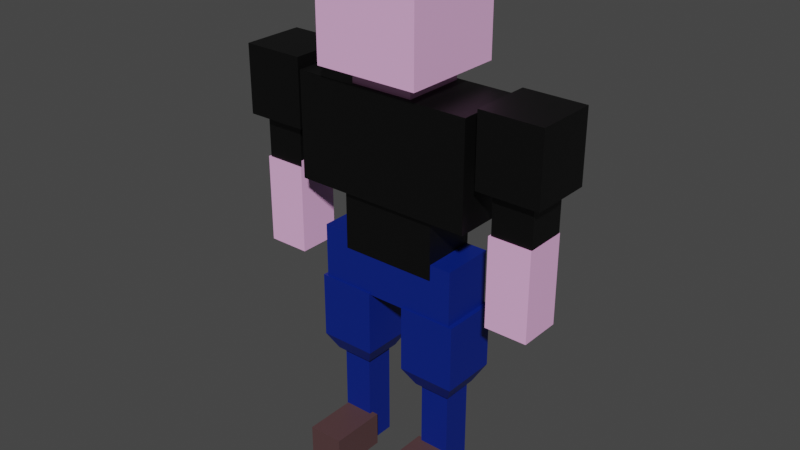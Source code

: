 # Source: new_player.blend  (saved by Blender 2.93.20; exported with 4.5.12 LTS)
import bpy
from mathutils import Matrix  # noqa: F401  (used for matrix-valued properties, if any)

bpy.ops.wm.read_factory_settings(use_empty=True)
scene = bpy.context.scene
scene.name = 'Scene'

# ---- collections
col_body = bpy.data.collections.new('body '); scene.collection.children.link(col_body)

# ---- materials (node trees are filled in below, after node groups)
mat_skin = bpy.data.materials.new('skin')
mat_skin.alpha_threshold = 0.0
mat_skin.use_transparent_shadow = False
mat_skin.line_color = (0.0, 0.0, 0.0, 1.0)
mat_coat = bpy.data.materials.new('coat')
mat_coat.use_transparent_shadow = False
mat_pants = bpy.data.materials.new('pants')
mat_pants.use_transparent_shadow = False
mat_shoes = bpy.data.materials.new('shoes')
mat_shoes.use_transparent_shadow = False

# ---- material node trees
mat_skin.use_nodes = True; mat_skin.node_tree.nodes.clear()
_N = mat_skin.node_tree.nodes; _L = mat_skin.node_tree.links
n0 = _N.new('ShaderNodeOutputMaterial'); n0.name = 'Material Output'; n0.location = (300, 300)
n1 = _N.new('ShaderNodeBsdfPrincipled'); n1.name = 'Principled BSDF'; n1.location = (10, 300)
n1.distribution = 'GGX'
n1.subsurface_method = 'BURLEY'
n1.inputs[0].default_value = (0.9114, 0.4829, 0.8241, 1.0)
n1.inputs[2].default_value = 0.4
n1.inputs[3].default_value = 1.45
n1.inputs[27].default_value = (0.0, 0.0, 0.0, 1.0)
n1.inputs[28].default_value = 1.0
_L.new(n1.outputs[0], n0.inputs[0])
n0.is_active_output = True
mat_coat.use_nodes = True; mat_coat.node_tree.nodes.clear()
_N = mat_coat.node_tree.nodes; _L = mat_coat.node_tree.links
n0 = _N.new('ShaderNodeBsdfPrincipled'); n0.name = 'Principled BSDF'; n0.location = (10, 300)
n0.distribution = 'GGX'
n0.subsurface_method = 'BURLEY'
n0.inputs[0].default_value = (0.0, 0.0, 0.0, 1.0)
n0.inputs[3].default_value = 1.45
n0.inputs[27].default_value = (0.0, 0.0, 0.0, 1.0)
n0.inputs[28].default_value = 1.0
n1 = _N.new('ShaderNodeOutputMaterial'); n1.name = 'Material Output'; n1.location = (300, 300)
_L.new(n0.outputs[0], n1.inputs[0])
n1.is_active_output = True
mat_pants.use_nodes = True; mat_pants.node_tree.nodes.clear()
_N = mat_pants.node_tree.nodes; _L = mat_pants.node_tree.links
n0 = _N.new('ShaderNodeBsdfPrincipled'); n0.name = 'Principled BSDF'; n0.location = (10, 300)
n0.distribution = 'GGX'
n0.subsurface_method = 'BURLEY'
n0.inputs[0].default_value = (0.0, 0.01522, 0.2019, 1.0)
n0.inputs[3].default_value = 1.45
n0.inputs[27].default_value = (0.0, 0.0, 0.0, 1.0)
n0.inputs[28].default_value = 1.0
n1 = _N.new('ShaderNodeOutputMaterial'); n1.name = 'Material Output'; n1.location = (300, 300)
_L.new(n0.outputs[0], n1.inputs[0])
n1.is_active_output = True
mat_shoes.use_nodes = True; mat_shoes.node_tree.nodes.clear()
_N = mat_shoes.node_tree.nodes; _L = mat_shoes.node_tree.links
n0 = _N.new('ShaderNodeBsdfPrincipled'); n0.name = 'Principled BSDF'; n0.location = (10, 300)
n0.distribution = 'GGX'
n0.subsurface_method = 'BURLEY'
n0.inputs[0].default_value = (0.08714, 0.0435, 0.04504, 1.0)
n0.inputs[3].default_value = 1.45
n0.inputs[27].default_value = (0.0, 0.0, 0.0, 1.0)
n0.inputs[28].default_value = 1.0
n1 = _N.new('ShaderNodeOutputMaterial'); n1.name = 'Material Output'; n1.location = (300, 300)
_L.new(n0.outputs[0], n1.inputs[0])
n1.is_active_output = True

# ---- world
world_world = bpy.data.worlds.new('World'); scene.world = world_world
world_world.use_nodes = True; world_world.node_tree.nodes.clear()
_N = world_world.node_tree.nodes; _L = world_world.node_tree.links
n0 = _N.new('ShaderNodeOutputWorld'); n0.name = 'World Output'; n0.location = (300, 300)
n1 = _N.new('ShaderNodeBackground'); n1.name = 'Background'; n1.location = (10, 300)
n1.inputs[0].default_value = (0.05088, 0.05088, 0.05088, 1.0)
_L.new(n1.outputs[0], n0.inputs[0])
n0.is_active_output = True
world_world.color = (0.05088, 0.05088, 0.05088)
world_world.use_sun_shadow = False
world_world.sun_shadow_jitter_overblur = 0.0

# ---- meshes
me_cube_014 = bpy.data.meshes.new('Cube.014')
me_cube_014.from_pydata([(-1.731, 0.6718, 5.753), (1.731, 0.6718, 5.753), (-1.731, 0.6718, 7.753), (-1.731, -0.6718, 5.753), (1.731, -0.6718, 5.753), (-1.731, -0.6718, 7.753), (1.731, -0.6718, 7.753), (1.731, 0.6718, 7.753), (1.0, -1.0, 10.07), (1.0, -1.0, 8.07), (-1.0, -1.0, 10.07), (-1.0, -1.0, 8.07), (1.0, 1.0, 10.07), (1.0, 1.0, 8.07), (-1.0, 1.0, 10.07), (-1.0, 1.0, 8.07), (-3.047, 0.597, 6.73), (-1.853, 0.597, 6.73), (-3.047, 0.597, 7.924), (-3.047, -0.597, 6.73), (-1.853, -0.597, 6.73), (-3.047, -0.597, 7.924), (-1.853, -0.597, 7.924), (-1.853, 0.597, 7.924), (-1.386, 0.5128, 3.81), (1.386, 0.5128, 3.81), (-1.386, 0.5128, 4.889), (-1.386, -0.5128, 3.81), (1.386, -0.5128, 3.81), (-1.386, -0.5128, 4.889), (1.386, -0.5128, 4.889), (1.386, 0.5128, 4.889), (-1.177, -0.6212, 0.2793), (-0.4933, -0.6212, 0.2793), (-1.177, -0.6212, 0.9626), (-1.177, -1.304, 0.2793), (-0.4933, -1.304, 0.2793), (-1.177, -1.304, 0.9626), (-0.4933, -1.304, 0.9626), (-0.4933, -0.6212, 0.9626), (0.5376, -0.6212, 0.2793), (1.221, -0.6212, 0.2793), (0.5376, -0.6212, 0.9626), (0.5376, -1.304, 0.2793), (1.221, -1.304, 0.2793), (0.5376, -1.304, 0.9626), (1.221, -1.304, 0.9626), (1.221, -0.6212, 0.9626), (-0.8791, 0.5274, 4.594), (0.9749, 0.5274, 4.594), (-0.8791, 0.5274, 5.867), (-0.8791, -0.5274, 4.594), (0.9749, -0.5274, 4.594), (-0.8791, -0.5274, 5.867), (0.9749, -0.5274, 5.867), (0.9749, 0.5274, 5.867), (-0.6048, 0.6048, 7.321), (0.6048, 0.6048, 7.321), (-0.6048, 0.6048, 8.531), (-0.6048, -0.6048, 7.321), (0.6048, -0.6048, 7.321), (-0.6048, -0.6048, 8.531), (0.6048, -0.6048, 8.531), (0.6048, 0.6048, 8.531), (-2.85, 0.387, 5.886), (-2.85, 0.387, 6.659), (-2.076, 0.387, 5.886), (-2.076, 0.387, 6.659), (-2.85, -0.387, 5.886), (-2.85, -0.387, 6.659), (-2.076, -0.387, 5.886), (-2.076, -0.387, 6.659), (-2.891, 0.4083, 4.05), (-2.891, 0.4083, 5.758), (-2.075, 0.4083, 4.05), (-2.075, 0.4083, 5.758), (-2.891, -0.4083, 4.05), (-2.891, -0.4083, 5.758), (-2.075, -0.4083, 4.05), (-2.075, -0.4083, 5.758), (1.895, 0.597, 6.73), (3.089, 0.597, 6.73), (1.895, 0.597, 7.924), (1.895, -0.597, 6.73), (3.089, -0.597, 6.73), (1.895, -0.597, 7.924), (3.089, -0.597, 7.924), (3.089, 0.597, 7.924), (2.091, 0.387, 5.886), (2.091, 0.387, 6.659), (2.865, 0.387, 5.886), (2.865, 0.387, 6.659), (2.091, -0.387, 5.886), (2.091, -0.387, 6.659), (2.865, -0.387, 5.886), (2.865, -0.387, 6.659), (2.05, 0.4083, 4.05), (2.05, 0.4083, 5.758), (2.867, 0.4083, 4.05), (2.867, 0.4083, 5.758), (2.05, -0.4083, 4.05), (2.05, -0.4083, 5.758), (2.867, -0.4083, 4.05), (2.867, -0.4083, 5.758), (0.3765, 0.5485, 2.574), (0.3765, 0.5485, 3.671), (1.473, 0.5485, 2.574), (1.473, 0.5485, 3.671), (0.3765, -0.5485, 2.574), (0.3765, -0.5485, 3.671), (1.473, -0.5485, 2.574), (1.473, -0.5485, 3.671), (-1.458, 0.5485, 2.574), (-1.458, 0.5485, 3.671), (-0.3614, 0.5485, 2.574), (-0.3614, 0.5485, 3.671), (-1.458, -0.5485, 2.574), (-1.458, -0.5485, 3.671), (-0.3614, -0.5485, 2.574), (-0.3614, -0.5485, 3.671), (0.6528, 0.289, 0.3108), (0.6528, 0.289, 2.363), (1.231, 0.289, 0.3108), (1.231, 0.289, 2.363), (0.6528, -0.289, 0.3108), (0.6528, -0.289, 2.363), (1.231, -0.289, 0.3108), (1.231, -0.289, 2.363), (-1.19, 0.289, 0.3108), (-1.19, 0.289, 2.363), (-0.6124, 0.289, 0.3108), (-0.6124, 0.289, 2.363), (-1.19, -0.289, 0.3108), (-1.19, -0.289, 2.363), (-0.6124, -0.289, 0.3108), (-0.6124, -0.289, 2.363), (1.285, 0.3597, 2.229), (0.5653, 0.3597, 2.229), (1.285, -0.3597, 2.229), (0.5653, -0.3597, 2.229), (-0.5347, 0.3751, 2.242), (-1.285, 0.3751, 2.242), (-0.5347, -0.3751, 2.242), (-1.285, -0.3751, 2.242), (-0.4933, -0.6212, 0.2793), (-1.177, -0.6212, 0.2793), (-1.177, -0.6212, 0.9626), (-0.4933, -0.6212, 0.9626), (1.221, -0.6212, 0.2793), (0.5376, -0.6212, 0.2793), (0.5376, -0.6212, 0.9626), (1.221, -0.6212, 0.9626), (-0.4933, -0.6212, 0.2793), (-1.177, -0.6212, 0.2793), (-1.177, -0.6212, 0.9626), (-0.4933, -0.6212, 0.9626), (1.221, -0.6212, 0.2793), (0.5376, -0.6212, 0.2793), (0.5376, -0.6212, 0.9626), (1.221, -0.6212, 0.9626), (-0.4933, -0.2144, 0.2793), (-1.177, -0.2144, 0.2793), (-1.177, -0.2144, 0.9626), (-0.4933, -0.2144, 0.9626), (1.221, -0.2144, 0.2793), (0.5376, -0.2144, 0.2793), (0.5376, -0.2144, 0.9626), (1.221, -0.2144, 0.9626), (0.3765, 0.5485, 3.845), (1.473, 0.5485, 3.845), (1.473, -0.5485, 3.845), (0.3765, -0.5485, 3.845), (-1.458, 0.5485, 3.845), (-0.3614, 0.5485, 3.845), (-0.3614, -0.5485, 3.845), (-1.458, -0.5485, 3.845), (2.865, 0.387, 5.761), (2.091, 0.387, 5.761), (2.865, -0.387, 5.761), (2.091, -0.387, 5.761), (-2.076, 0.387, 5.756), (-2.85, 0.387, 5.756), (-2.076, -0.387, 5.756), (-2.85, -0.387, 5.756), (-1.853, 0.597, 6.61), (-3.047, 0.597, 6.61), (-3.047, -0.597, 6.61), (-1.853, -0.597, 6.61), (3.089, 0.597, 6.567), (1.895, 0.597, 6.567), (1.895, -0.597, 6.567), (3.089, -0.597, 6.567)], [], [(1, 4, 3, 0), (0, 2, 7, 1), (3, 5, 2, 0), (4, 6, 5, 3), (6, 7, 2, 5), (1, 7, 6, 4), (8, 12, 14, 10), (11, 10, 14, 15), (15, 14, 12, 13), (13, 9, 11, 15), (9, 8, 10, 11), (13, 12, 8, 9), (19, 16, 185, 186), (16, 18, 23, 17), (19, 21, 18, 16), (20, 22, 21, 19), (22, 23, 18, 21), (17, 23, 22, 20), (25, 28, 27, 24), (24, 26, 31, 25), (27, 29, 26, 24), (28, 30, 29, 27), (30, 31, 26, 29), (25, 31, 30, 28), (33, 36, 35, 32), (32, 34, 146, 145), (35, 37, 34, 32), (36, 38, 37, 35), (38, 39, 34, 37), (33, 39, 38, 36), (41, 44, 43, 40), (41, 40, 149, 148), (43, 45, 42, 40), (44, 46, 45, 43), (46, 47, 42, 45), (41, 47, 46, 44), (49, 52, 51, 48), (48, 50, 55, 49), (51, 53, 50, 48), (52, 54, 53, 51), (54, 55, 50, 53), (49, 55, 54, 52), (57, 60, 59, 56), (56, 58, 63, 57), (59, 61, 58, 56), (60, 62, 61, 59), (62, 63, 58, 61), (57, 63, 62, 60), (64, 65, 67, 66), (66, 67, 71, 70), (70, 71, 69, 68), (68, 69, 65, 64), (64, 66, 180, 181), (71, 67, 65, 69), (72, 73, 75, 74), (74, 75, 79, 78), (78, 79, 77, 76), (76, 77, 73, 72), (74, 78, 76, 72), (79, 75, 73, 77), (84, 83, 190, 191), (80, 82, 87, 81), (83, 85, 82, 80), (84, 86, 85, 83), (86, 87, 82, 85), (81, 87, 86, 84), (88, 89, 91, 90), (90, 91, 95, 94), (94, 95, 93, 92), (92, 93, 89, 88), (90, 94, 178, 176), (95, 91, 89, 93), (96, 97, 99, 98), (98, 99, 103, 102), (102, 103, 101, 100), (100, 101, 97, 96), (98, 102, 100, 96), (103, 99, 97, 101), (104, 105, 107, 106), (106, 107, 111, 110), (110, 111, 109, 108), (108, 109, 105, 104), (108, 104, 137, 139), (113, 117, 175, 172), (112, 113, 115, 114), (114, 115, 119, 118), (118, 119, 117, 116), (116, 117, 113, 112), (112, 114, 140, 141), (115, 113, 172, 173), (120, 121, 123, 122), (122, 123, 127, 126), (126, 127, 125, 124), (124, 125, 121, 120), (122, 126, 124, 120), (127, 123, 121, 125), (128, 129, 131, 130), (130, 131, 135, 134), (134, 135, 133, 132), (132, 133, 129, 128), (130, 134, 132, 128), (135, 131, 129, 133), (136, 138, 139, 137), (106, 110, 138, 136), (104, 106, 136, 137), (110, 108, 139, 138), (140, 142, 143, 141), (118, 116, 143, 142), (116, 112, 141, 143), (114, 118, 142, 140), (165, 166, 167, 164), (161, 162, 163, 160), (42, 47, 151, 150), (39, 33, 144, 147), (40, 42, 150, 149), (47, 41, 148, 151), (33, 32, 145, 144), (34, 39, 147, 146), (153, 152, 155, 154), (157, 156, 159, 158), (152, 153, 161, 160), (159, 156, 164, 167), (157, 158, 166, 165), (155, 152, 160, 163), (153, 154, 162, 161), (158, 159, 167, 166), (156, 157, 165, 164), (154, 155, 163, 162), (170, 169, 168, 171), (174, 173, 172, 175), (109, 111, 170, 171), (119, 115, 173, 174), (107, 105, 168, 169), (105, 109, 171, 168), (117, 119, 174, 175), (111, 107, 169, 170), (176, 178, 179, 177), (88, 90, 176, 177), (94, 92, 179, 178), (92, 88, 177, 179), (180, 182, 183, 181), (70, 68, 183, 182), (68, 64, 181, 183), (66, 70, 182, 180), (184, 187, 186, 185), (16, 17, 184, 185), (17, 20, 187, 184), (20, 19, 186, 187), (188, 191, 190, 189), (83, 80, 189, 190), (80, 81, 188, 189), (81, 84, 191, 188)])
me_cube_014.polygons.foreach_set('material_index', [1, 1, 1, 1, 1, 1, 0, 0, 0, 0, 0, 0, 1, 1, 1, 1, 1, 1, 2, 2, 2, 2, 2, 2, 3, 0, 3, 3, 3, 3, 3, 0, 3, 3, 3, 3, 0, 1, 1, 1, 0, 1, 0, 0, 0, 0, 0, 0, 1, 1, 1, 1, 1, 0, 0, 0, 0, 0, 0, 0, 1, 1, 1, 1, 1, 1, 1, 1, 1, 1, 1, 0, 0, 0, 0, 0, 0, 0, 2, 2, 2, 2, 2, 2, 2, 2, 2, 2, 2, 2, 2, 2, 2, 2, 3, 0, 2, 2, 2, 2, 3, 0, 2, 2, 2, 2, 2, 2, 2, 2, 0, 0, 0, 0, 0, 0, 0, 0, 0, 0, 3, 3, 3, 3, 3, 3, 3, 3, 2, 2, 2, 2, 2, 0, 2, 2, 0, 1, 1, 1, 0, 1, 1, 0, 1, 1, 1, 1, 1, 1, 1, 1])
_uv = me_cube_014.uv_layers.new(name='UVMap')
_uv.uv.foreach_set('vector', [0.125, 0.5, 0.375, 0.5, 0.375, 0.75, 0.125, 0.75, 0.375, 0.0, 0.625, 0.0, 0.625, 0.25, 0.375, 0.25, 0.375, 0.75, 0.625, 0.75, 0.625, 1.0, 0.375, 1.0, 0.375, 0.5, 0.625, 0.5, 0.625, 0.75, 0.375, 0.75, 0.625, 0.5, 0.875, 0.5, 0.875, 0.75, 0.625, 0.75, 0.375, 0.25, 0.625, 0.25, 0.625, 0.5, 0.375, 0.5, 0.625, 0.5, 0.875, 0.5, 0.875, 0.75, 0.625, 0.75, 0.375, 0.75, 0.625, 0.75, 0.625, 1.0, 0.375, 1.0, 0.375, 0.0, 0.625, 0.0, 0.625, 0.25, 0.375, 0.25, 0.125, 0.5, 0.375, 0.5, 0.375, 0.75, 0.125, 0.75, 0.375, 0.5, 0.625, 0.5, 0.625, 0.75, 0.375, 0.75, 0.375, 0.25, 0.625, 0.25, 0.625, 0.5, 0.375, 0.5, 0.375, 0.75, 0.375, 1.0, 0.375, 1.0, 0.375, 0.75, 0.375, 0.0, 0.625, 0.0, 0.625, 0.25, 0.375, 0.25, 0.375, 0.75, 0.625, 0.75, 0.625, 1.0, 0.375, 1.0, 0.375, 0.5, 0.625, 0.5, 0.625, 0.75, 0.375, 0.75, 0.625, 0.5, 0.875, 0.5, 0.875, 0.75, 0.625, 0.75, 0.375, 0.25, 0.625, 0.25, 0.625, 0.5, 0.375, 0.5, 0.125, 0.5, 0.375, 0.5, 0.375, 0.75, 0.125, 0.75, 0.375, 0.0, 0.625, 0.0, 0.625, 0.25, 0.375, 0.25, 0.375, 0.75, 0.625, 0.75, 0.625, 1.0, 0.375, 1.0, 0.375, 0.5, 0.625, 0.5, 0.625, 0.75, 0.375, 0.75, 0.625, 0.5, 0.875, 0.5, 0.875, 0.75, 0.625, 0.75, 0.375, 0.25, 0.625, 0.25, 0.625, 0.5, 0.375, 0.5, 0.125, 0.5, 0.375, 0.5, 0.375, 0.75, 0.125, 0.75, 0.375, 1.0, 0.625, 1.0, 0.625, 1.0, 0.375, 1.0, 0.375, 0.75, 0.625, 0.75, 0.625, 1.0, 0.375, 1.0, 0.375, 0.5, 0.625, 0.5, 0.625, 0.75, 0.375, 0.75, 0.625, 0.5, 0.875, 0.5, 0.875, 0.75, 0.625, 0.75, 0.375, 0.25, 0.625, 0.25, 0.625, 0.5, 0.375, 0.5, 0.125, 0.5, 0.375, 0.5, 0.375, 0.75, 0.125, 0.75, 0.125, 0.5, 0.125, 0.75, 0.125, 0.75, 0.125, 0.5, 0.375, 0.75, 0.625, 0.75, 0.625, 1.0, 0.375, 1.0, 0.375, 0.5, 0.625, 0.5, 0.625, 0.75, 0.375, 0.75, 0.625, 0.5, 0.875, 0.5, 0.875, 0.75, 0.625, 0.75, 0.375, 0.25, 0.625, 0.25, 0.625, 0.5, 0.375, 0.5, 0.125, 0.5, 0.375, 0.5, 0.375, 0.75, 0.125, 0.75, 0.375, 0.0, 0.625, 0.0, 0.625, 0.25, 0.375, 0.25, 0.375, 0.75, 0.625, 0.75, 0.625, 1.0, 0.375, 1.0, 0.375, 0.5, 0.625, 0.5, 0.625, 0.75, 0.375, 0.75, 0.625, 0.5, 0.875, 0.5, 0.875, 0.75, 0.625, 0.75, 0.375, 0.25, 0.625, 0.25, 0.625, 0.5, 0.375, 0.5, 0.125, 0.5, 0.375, 0.5, 0.375, 0.75, 0.125, 0.75, 0.375, 0.0, 0.625, 0.0, 0.625, 0.25, 0.375, 0.25, 0.375, 0.75, 0.625, 0.75, 0.625, 1.0, 0.375, 1.0, 0.375, 0.5, 0.625, 0.5, 0.625, 0.75, 0.375, 0.75, 0.625, 0.5, 0.875, 0.5, 0.875, 0.75, 0.625, 0.75, 0.375, 0.25, 0.625, 0.25, 0.625, 0.5, 0.375, 0.5, 0.375, 0.0, 0.625, 0.0, 0.625, 0.25, 0.375, 0.25, 0.375, 0.25, 0.625, 0.25, 0.625, 0.5, 0.375, 0.5, 0.375, 0.5, 0.625, 0.5, 0.625, 0.75, 0.375, 0.75, 0.375, 0.75, 0.625, 0.75, 0.625, 1.0, 0.375, 1.0, 0.375, 0.0, 0.375, 0.25, 0.375, 0.25, 0.375, 0.0, 0.625, 0.5, 0.875, 0.5, 0.875, 0.75, 0.625, 0.75, 0.375, 0.0, 0.625, 0.0, 0.625, 0.25, 0.375, 0.25, 0.375, 0.25, 0.625, 0.25, 0.625, 0.5, 0.375, 0.5, 0.375, 0.5, 0.625, 0.5, 0.625, 0.75, 0.375, 0.75, 0.375, 0.75, 0.625, 0.75, 0.625, 1.0, 0.375, 1.0, 0.125, 0.5, 0.375, 0.5, 0.375, 0.75, 0.125, 0.75, 0.625, 0.5, 0.875, 0.5, 0.875, 0.75, 0.625, 0.75, 0.375, 0.5, 0.375, 0.75, 0.375, 0.75, 0.375, 0.5, 0.375, 0.0, 0.625, 0.0, 0.625, 0.25, 0.375, 0.25, 0.375, 0.75, 0.625, 0.75, 0.625, 1.0, 0.375, 1.0, 0.375, 0.5, 0.625, 0.5, 0.625, 0.75, 0.375, 0.75, 0.625, 0.5, 0.875, 0.5, 0.875, 0.75, 0.625, 0.75, 0.375, 0.25, 0.625, 0.25, 0.625, 0.5, 0.375, 0.5, 0.375, 0.0, 0.625, 0.0, 0.625, 0.25, 0.375, 0.25, 0.375, 0.25, 0.625, 0.25, 0.625, 0.5, 0.375, 0.5, 0.375, 0.5, 0.625, 0.5, 0.625, 0.75, 0.375, 0.75, 0.375, 0.75, 0.625, 0.75, 0.625, 1.0, 0.375, 1.0, 0.375, 0.25, 0.375, 0.5, 0.375, 0.5, 0.375, 0.25, 0.625, 0.5, 0.875, 0.5, 0.875, 0.75, 0.625, 0.75, 0.375, 0.0, 0.625, 0.0, 0.625, 0.25, 0.375, 0.25, 0.375, 0.25, 0.625, 0.25, 0.625, 0.5, 0.375, 0.5, 0.375, 0.5, 0.625, 0.5, 0.625, 0.75, 0.375, 0.75, 0.375, 0.75, 0.625, 0.75, 0.625, 1.0, 0.375, 1.0, 0.125, 0.5, 0.375, 0.5, 0.375, 0.75, 0.125, 0.75, 0.625, 0.5, 0.875, 0.5, 0.875, 0.75, 0.625, 0.75, 0.375, 0.0, 0.625, 0.0, 0.625, 0.25, 0.375, 0.25, 0.375, 0.25, 0.625, 0.25, 0.625, 0.5, 0.375, 0.5, 0.375, 0.5, 0.625, 0.5, 0.625, 0.75, 0.375, 0.75, 0.375, 0.75, 0.625, 0.75, 0.625, 1.0, 0.375, 1.0, 0.375, 0.75, 0.375, 1.0, 0.375, 1.0, 0.375, 0.75, 0.625, 1.0, 0.625, 0.75, 0.625, 0.75, 0.625, 1.0, 0.375, 0.0, 0.625, 0.0, 0.625, 0.25, 0.375, 0.25, 0.375, 0.25, 0.625, 0.25, 0.625, 0.5, 0.375, 0.5, 0.375, 0.5, 0.625, 0.5, 0.625, 0.75, 0.375, 0.75, 0.375, 0.75, 0.625, 0.75, 0.625, 1.0, 0.375, 1.0, 0.375, 0.0, 0.375, 0.25, 0.375, 0.25, 0.375, 0.0, 0.625, 0.25, 0.625, 0.0, 0.625, 0.0, 0.625, 0.25, 0.375, 0.0, 0.625, 0.0, 0.625, 0.25, 0.375, 0.25, 0.375, 0.25, 0.625, 0.25, 0.625, 0.5, 0.375, 0.5, 0.375, 0.5, 0.625, 0.5, 0.625, 0.75, 0.375, 0.75, 0.375, 0.75, 0.625, 0.75, 0.625, 1.0, 0.375, 1.0, 0.125, 0.5, 0.375, 0.5, 0.375, 0.75, 0.125, 0.75, 0.625, 0.5, 0.875, 0.5, 0.875, 0.75, 0.625, 0.75, 0.375, 0.0, 0.625, 0.0, 0.625, 0.25, 0.375, 0.25, 0.375, 0.25, 0.625, 0.25, 0.625, 0.5, 0.375, 0.5, 0.375, 0.5, 0.625, 0.5, 0.625, 0.75, 0.375, 0.75, 0.375, 0.75, 0.625, 0.75, 0.625, 1.0, 0.375, 1.0, 0.125, 0.5, 0.375, 0.5, 0.375, 0.75, 0.125, 0.75, 0.625, 0.5, 0.875, 0.5, 0.875, 0.75, 0.625, 0.75, 0.125, 0.5, 0.375, 0.5, 0.375, 0.75, 0.125, 0.75, 0.375, 0.25, 0.375, 0.5, 0.375, 0.5, 0.375, 0.25, 0.375, 0.0, 0.375, 0.25, 0.375, 0.25, 0.375, 0.0, 0.375, 0.5, 0.375, 0.75, 0.375, 0.75, 0.375, 0.5, 0.125, 0.5, 0.375, 0.5, 0.375, 0.75, 0.125, 0.75, 0.375, 0.5, 0.375, 0.75, 0.375, 0.75, 0.375, 0.5, 0.375, 0.75, 0.375, 1.0, 0.375, 1.0, 0.375, 0.75, 0.375, 0.25, 0.375, 0.5, 0.375, 0.5, 0.375, 0.25, 0.375, 0.0, 0.625, 0.0, 0.625, 0.25, 0.375, 0.25, 0.375, 0.0, 0.625, 0.0, 0.625, 0.25, 0.375, 0.25, 0.875, 0.75, 0.875, 0.5, 0.875, 0.5, 0.875, 0.75, 0.625, 0.25, 0.375, 0.25, 0.375, 0.25, 0.625, 0.25, 0.375, 1.0, 0.625, 1.0, 0.625, 1.0, 0.375, 1.0, 0.625, 0.25, 0.375, 0.25, 0.375, 0.25, 0.625, 0.25, 0.125, 0.5, 0.125, 0.75, 0.125, 0.75, 0.125, 0.5, 0.875, 0.75, 0.875, 0.5, 0.875, 0.5, 0.875, 0.75, 0.375, 0.0, 0.375, 0.25, 0.625, 0.25, 0.625, 0.0, 0.375, 0.0, 0.375, 0.25, 0.625, 0.25, 0.625, 0.0, 0.375, 0.25, 0.375, 0.0, 0.375, 0.0, 0.375, 0.25, 0.625, 0.25, 0.375, 0.25, 0.375, 0.25, 0.625, 0.25, 0.375, 0.0, 0.625, 0.0, 0.625, 0.0, 0.375, 0.0, 0.625, 0.25, 0.375, 0.25, 0.375, 0.25, 0.625, 0.25, 0.375, 0.0, 0.625, 0.0, 0.625, 0.0, 0.375, 0.0, 0.625, 0.0, 0.625, 0.25, 0.625, 0.25, 0.625, 0.0, 0.375, 0.25, 0.375, 0.0, 0.375, 0.0, 0.375, 0.25, 0.625, 0.0, 0.625, 0.25, 0.625, 0.25, 0.625, 0.0, 0.625, 0.5, 0.875, 0.5, 0.875, 0.75, 0.625, 0.75, 0.625, 0.5, 0.875, 0.5, 0.875, 0.75, 0.625, 0.75, 0.625, 0.75, 0.625, 0.5, 0.625, 0.5, 0.625, 0.75, 0.625, 0.5, 0.625, 0.25, 0.625, 0.25, 0.625, 0.5, 0.625, 0.25, 0.625, 0.0, 0.625, 0.0, 0.625, 0.25, 0.625, 1.0, 0.625, 0.75, 0.625, 0.75, 0.625, 1.0, 0.625, 0.75, 0.625, 0.5, 0.625, 0.5, 0.625, 0.75, 0.625, 0.5, 0.625, 0.25, 0.625, 0.25, 0.625, 0.5, 0.125, 0.5, 0.375, 0.5, 0.375, 0.75, 0.125, 0.75, 0.375, 0.0, 0.375, 0.25, 0.375, 0.25, 0.375, 0.0, 0.375, 0.5, 0.375, 0.75, 0.375, 0.75, 0.375, 0.5, 0.375, 0.75, 0.375, 1.0, 0.375, 1.0, 0.375, 0.75, 0.125, 0.5, 0.375, 0.5, 0.375, 0.75, 0.125, 0.75, 0.375, 0.5, 0.375, 0.75, 0.375, 0.75, 0.375, 0.5, 0.375, 0.75, 0.375, 1.0, 0.375, 1.0, 0.375, 0.75, 0.375, 0.25, 0.375, 0.5, 0.375, 0.5, 0.375, 0.25, 0.125, 0.5, 0.375, 0.5, 0.375, 0.75, 0.125, 0.75, 0.375, 0.0, 0.375, 0.25, 0.375, 0.25, 0.375, 0.0, 0.375, 0.25, 0.375, 0.5, 0.375, 0.5, 0.375, 0.25, 0.375, 0.5, 0.375, 0.75, 0.375, 0.75, 0.375, 0.5, 0.125, 0.5, 0.375, 0.5, 0.375, 0.75, 0.125, 0.75, 0.375, 0.75, 0.375, 1.0, 0.375, 1.0, 0.375, 0.75, 0.375, 0.0, 0.375, 0.25, 0.375, 0.25, 0.375, 0.0, 0.375, 0.25, 0.375, 0.5, 0.375, 0.5, 0.375, 0.25])
me_cube_014.materials.append(mat_skin)
me_cube_014.materials.append(mat_coat)
me_cube_014.materials.append(mat_pants)
me_cube_014.materials.append(mat_shoes)
me_cube_014.use_remesh_preserve_volume = False
me_cube_014.use_remesh_preserve_attributes = False
me_cube_014.use_mirror_vertex_groups = False
me_cube_014.update()
arm_armature_002 = bpy.data.armatures.new('Armature.002')  # bones are not reproduced

# ---- objects
ob_cube_002 = bpy.data.objects.new('Cube.002', me_cube_014)
ob_armature = bpy.data.objects.new('Armature', arm_armature_002)

# ---- transforms, parenting, visibility, modifiers, constraints
ob_cube_002.parent = ob_armature
ob_cube_002.location = (0.0, 0.0, 0.0)
ob_cube_002.lock_rotations_4d = False
ob_cube_002.empty_display_type = 'ARROWS'
ob_cube_002.lineart.crease_threshold = 0.0
_vg = ob_cube_002.vertex_groups.new(name='Spine')
for _i, _w in zip([48, 49, 50, 51, 52, 53, 54, 55, 56, 57, 58, 59, 60, 61, 62, 63], [1.0, 1.0, 1.0, 1.0, 1.0, 1.0, 1.0, 1.0, 0.8749, 0.91, 0.2221, 0.859, 0.9168, 0.1994, 0.5601, 0.5641]): _vg.add([_i], _w, 'REPLACE')
_vg = ob_cube_002.vertex_groups.new(name='UpperArm.L')
for _i, _w in zip([80, 81, 82, 83, 84, 85, 86, 87, 88, 89, 90, 91, 92, 93, 94, 95, 176, 177, 178, 179, 188, 189, 190, 191], [1.0, 1.0, 1.0, 1.0, 1.0, 1.0, 1.0, 1.0, 0.1309, 0.8669, 0.1139, 0.8845, 0.1956, 0.834, 0.1613, 0.8181, 0.1139, 0.1309, 0.1613, 0.1956, 1.0, 1.0, 1.0, 1.0]): _vg.add([_i], _w, 'REPLACE')
_vg = ob_cube_002.vertex_groups.new(name='LowerArm.L')
for _i, _w in zip([88, 89, 90, 91, 92, 93, 94, 95, 96, 97, 98, 99, 100, 101, 102, 103, 176, 177, 178, 179], [0.8691, 0.1331, 0.8861, 0.1155, 0.8044, 0.166, 0.8387, 0.1819, 1.0, 1.0, 1.0, 1.0, 1.0, 1.0, 1.0, 1.0, 0.8861, 0.8691, 0.8387, 0.8044]): _vg.add([_i], _w, 'REPLACE')
_vg = ob_cube_002.vertex_groups.new(name='UpperLeg.L')
_vg.add([104, 105, 106, 107, 108, 109, 110, 111, 136, 137, 138, 139, 168, 169, 170, 171], 1.0, 'REPLACE')
_vg = ob_cube_002.vertex_groups.new(name='LowerLeg.L')
for _i, _w in zip([120, 121, 122, 123, 124, 125, 126, 127], [0.4766, 0.9871, 0.5345, 0.9915, 0.2305, 0.985, 0.7597, 0.9932]): _vg.add([_i], _w, 'REPLACE')
_vg = ob_cube_002.vertex_groups.new(name='LowerLeg.L.001')
for _i, _w in zip([40, 41, 42, 43, 44, 45, 46, 47, 120, 122, 124, 126, 148, 149, 150, 151, 156, 157, 158, 159, 164, 165, 166, 167], [1.0, 1.0, 1.0, 1.0, 1.0, 1.0, 1.0, 1.0, 0.5234, 0.4655, 0.7695, 0.2403, 1.0, 1.0, 1.0, 1.0, 1.0, 1.0, 1.0, 1.0, 1.0, 1.0, 1.0, 1.0]): _vg.add([_i], _w, 'REPLACE')
_vg = ob_cube_002.vertex_groups.new(name='Head')
for _i, _w in zip([8, 9, 10, 11, 12, 13, 14, 15, 56, 57, 58, 59, 60, 61, 62, 63], [1.0, 1.0, 1.0, 1.0, 1.0, 1.0, 1.0, 1.0, 0.1251, 0.09004, 0.7779, 0.141, 0.08317, 0.8006, 0.4399, 0.4359]): _vg.add([_i], _w, 'REPLACE')
_vg = ob_cube_002.vertex_groups.new(name='UpperArm.R')
for _i, _w in zip([16, 17, 18, 19, 20, 21, 22, 23, 64, 65, 66, 67, 68, 69, 70, 71, 180, 181, 182, 183, 184, 185, 186, 187], [1.0, 1.0, 1.0, 1.0, 1.0, 1.0, 1.0, 1.0, 0.1059, 0.8838, 0.1338, 0.8634, 0.1872, 0.848, 0.176, 0.8091, 0.1338, 0.1059, 0.176, 0.1872, 1.0, 1.0, 1.0, 1.0]): _vg.add([_i], _w, 'REPLACE')
_vg = ob_cube_002.vertex_groups.new(name='LowerArm.R')
for _i, _w in zip([64, 65, 66, 67, 68, 69, 70, 71, 72, 73, 74, 75, 76, 77, 78, 79, 180, 181, 182, 183], [0.8941, 0.1162, 0.8662, 0.1366, 0.8128, 0.152, 0.824, 0.1909, 1.0, 1.0, 1.0, 1.0, 1.0, 1.0, 1.0, 1.0, 0.8662, 0.8941, 0.824, 0.8128]): _vg.add([_i], _w, 'REPLACE')
_vg = ob_cube_002.vertex_groups.new(name='UpperLeg.R')
_vg.add([112, 113, 114, 115, 116, 117, 118, 119, 140, 141, 142, 143, 172, 173, 174, 175], 1.0, 'REPLACE')
_vg = ob_cube_002.vertex_groups.new(name='LowerLeg.R')
for _i, _w in zip([128, 129, 130, 131, 132, 133, 134, 135], [0.4741, 0.9127, 0.5335, 0.9778, 0.2028, 0.9018, 0.7346, 0.9775]): _vg.add([_i], _w, 'REPLACE')
_vg = ob_cube_002.vertex_groups.new(name='LowerLeg.R.001')
for _i, _w in zip([32, 33, 34, 35, 36, 37, 38, 39, 128, 129, 130, 132, 133, 134, 144, 145, 146, 147, 152, 153, 154, 155, 160, 161, 162, 163], [1.0, 1.0, 1.0, 1.0, 1.0, 1.0, 1.0, 1.0, 0.5259, 0.08733, 0.4665, 0.7972, 0.09818, 0.2654, 1.0, 1.0, 1.0, 1.0, 1.0, 1.0, 1.0, 1.0, 1.0, 1.0, 1.0, 1.0]): _vg.add([_i], _w, 'REPLACE')
_m = ob_cube_002.modifiers.new('Armature', 'ARMATURE')
_m.object = ob_armature
ob_armature.location = (0.0, 0.0, 0.0)
ob_armature.show_in_front = True
ob_armature.lineart.crease_threshold = 0.0

# ---- collection membership
col_body.objects.link(ob_cube_002)
col_body.objects.link(ob_armature)

# ---- scene / render settings (as saved in the file)
scene.frame_start = 1; scene.frame_end = 55; scene.frame_set(39)
scene.render.engine = 'BLENDER_EEVEE_NEXT'
scene.cycles.use_denoising = False
scene.cycles.samples = 128
scene.cycles.sampling_pattern = 'TABULATED_SOBOL'
scene.cycles.use_adaptive_sampling = False
scene.cycles.use_light_tree = False
scene.view_settings.view_transform = 'Filmic'
bpy.context.view_layer.update()

# ---- added for rendering (the .blend has no active camera and no usable light): camera, sun
cam_auto = bpy.data.cameras.new('AutoCamera')
cam_auto.lens = 50.0
cam_auto.sensor_width = 36.0
cam_auto.clip_end = 1000.0
ob_auto_camera = bpy.data.objects.new('AutoCamera', cam_auto)
scene.collection.objects.link(ob_auto_camera)
ob_auto_camera.location = (10.9428, -13.2569, 13.9252)
ob_auto_camera.rotation_euler = (1.09748, -7.21219e-08, 0.694738)
scene.camera = ob_auto_camera
light_auto_sun = bpy.data.lights.new('AutoSun', 'SUN')
light_auto_sun.energy = 3.0
light_auto_sun.angle = 0.0523599
ob_auto_sun = bpy.data.objects.new('AutoSun', light_auto_sun)
scene.collection.objects.link(ob_auto_sun)
ob_auto_sun.rotation_euler = (0.872665, 0.174533, 0.523599)
bpy.context.view_layer.update()
